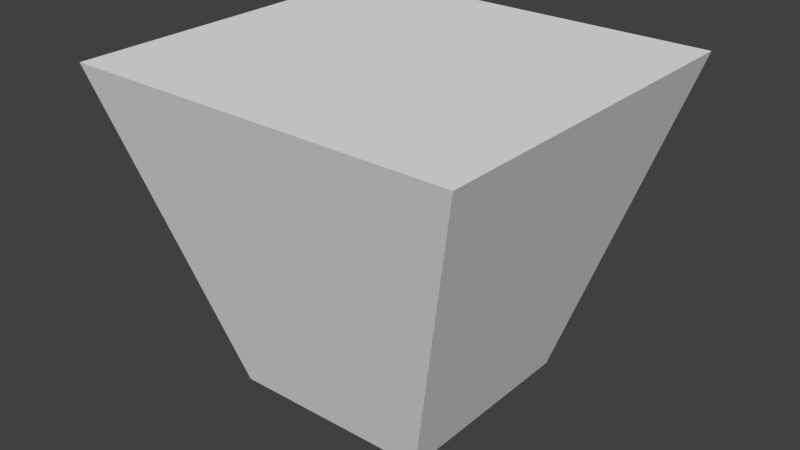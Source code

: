 # Source: thai.blend  (saved by Blender 2.70.0; exported with 4.5.12 LTS)
import bpy
from mathutils import Matrix  # noqa: F401  (used for matrix-valued properties, if any)

bpy.ops.wm.read_factory_settings(use_empty=True)
scene = bpy.context.scene
scene.name = 'Scene'

# ---- collections
col_collection_1 = bpy.data.collections.new('Collection 1'); scene.collection.children.link(col_collection_1)

# ---- materials (node trees are filled in below, after node groups)
mat_material = bpy.data.materials.new('Material')
mat_material.alpha_threshold = 0.0
mat_material.use_transparent_shadow = False
mat_material.roughness = 0.5
mat_material.line_color = (0.0, 0.0, 0.0, 1.0)

# ---- material node trees

# ---- world
world_world = bpy.data.worlds.new('World'); scene.world = world_world
world_world.color = (0.05088, 0.05088, 0.05088)
world_world.use_sun_shadow = False
world_world.sun_shadow_jitter_overblur = 0.0
world_world.cycles.sampling_method = 'MANUAL'
world_world.cycles.sample_map_resolution = 256

# ---- meshes
me_cube = bpy.data.meshes.new('Cube')
me_cube.from_pydata([(-0.6391, -0.641, -0.9912), (0.0, -0.641, -0.9912), (-1.223, -1.14, 1.009), (0.6391, -0.641, -0.9912), (1.223, -1.14, 1.009), (0.0, -1.14, 1.009), (-0.6391, 0.641, -0.9912), (-0.6391, 0.0, -0.9912), (0.0, 0.0, -0.9912), (0.0, 0.641, -0.9912), (-1.223, 1.14, 1.009), (-1.223, 0.0, 1.009), (0.6391, 0.641, -0.9912), (0.6391, 0.0, -0.9912), (1.223, 1.14, 1.009), (1.223, 0.0, 1.009), (0.0, 0.0, 1.009), (0.0, 1.14, 1.009)], [], [(2, 11, 7, 0), (5, 2, 0, 1), (0, 7, 8, 1), (5, 16, 11, 2), (4, 3, 13, 15), (17, 14, 12, 9), (5, 4, 15, 16), (10, 6, 7, 11), (17, 9, 6, 10), (6, 9, 8, 7), (17, 10, 11, 16), (14, 15, 13, 12), (3, 1, 8, 13), (12, 13, 8, 9), (17, 16, 15, 14), (5, 1, 3, 4)])
_uv = me_cube.uv_layers.new(name='UVMap')
_uv.uv.foreach_set('vector', [0.6235, 0.02562, 0.8007, 0.02562, 0.8007, 0.3496, 0.701, 0.3496, 0.5387, 0.6155, 0.3485, 0.6155, 0.4393, 0.295, 0.5387, 0.295, 0.01874, 0.7858, 0.1184, 0.7858, 0.1184, 0.8852, 0.01874, 0.8852, 0.1904, 0.0001942, 0.1904, 0.1774, 0.0001942, 0.1774, 0.0001943, 0.0001942, 0.6285, 0.9823, 0.706, 0.6583, 0.8057, 0.6583, 0.8057, 0.9823, 0.1929, 0.41, 0.3831, 0.41, 0.2923, 0.7305, 0.1929, 0.7305, 0.1904, 0.0001942, 0.3806, 0.0001942, 0.3806, 0.1774, 0.1904, 0.1774, 0.9779, 0.02562, 0.9003, 0.3496, 0.8007, 0.3496, 0.8007, 0.02562, 0.1929, 0.41, 0.1929, 0.7305, 0.09352, 0.7305, 0.002694, 0.41, 0.2181, 0.7858, 0.2181, 0.8852, 0.1184, 0.8852, 0.1184, 0.7858, 0.1904, 0.3546, 0.0001942, 0.3546, 0.0001942, 0.1774, 0.1904, 0.1774, 0.9829, 0.9823, 0.8057, 0.9823, 0.8057, 0.6583, 0.9053, 0.6583, 0.01874, 0.9846, 0.01874, 0.8852, 0.1184, 0.8852, 0.1184, 0.9846, 0.2181, 0.9846, 0.1184, 0.9846, 0.1184, 0.8852, 0.2181, 0.8852, 0.1904, 0.3546, 0.1904, 0.1774, 0.3806, 0.1774, 0.3806, 0.3546, 0.5387, 0.6155, 0.5387, 0.295, 0.638, 0.295, 0.7289, 0.6155])
me_cube.materials.append(mat_material)
me_cube.use_remesh_preserve_volume = False
me_cube.use_remesh_preserve_attributes = False
me_cube.use_mirror_x = True
me_cube.update()

# ---- objects
ob_cube = bpy.data.objects.new('Cube', me_cube)

# ---- transforms, parenting, visibility, modifiers, constraints
ob_cube.location = (0.0, 0.0, 0.09088)
ob_cube.scale = (0.09, 0.09, 0.09)
ob_cube.lock_rotations_4d = False
ob_cube.empty_display_type = 'ARROWS'
ob_cube.lineart.crease_threshold = 0.0
ob_cube.use_mesh_mirror_x = True

# ---- collection membership
col_collection_1.objects.link(ob_cube)

# ---- scene / render settings (as saved in the file)
scene.frame_start = 1; scene.frame_end = 250; scene.frame_set(1)
scene.render.engine = 'BLENDER_EEVEE_NEXT'
scene.render.resolution_percentage = 50
scene.render.dither_intensity = 0.0
scene.cycles.use_denoising = False
scene.cycles.samples = 10
scene.cycles.sampling_pattern = 'TABULATED_SOBOL'
scene.cycles.light_sampling_threshold = 0.0
scene.cycles.use_adaptive_sampling = False
scene.cycles.use_light_tree = False
scene.cycles.blur_glossy = 0.0
scene.cycles.volume_bounces = 1
scene.cycles.pixel_filter_type = 'GAUSSIAN'
scene.cycles.sample_clamp_indirect = 0.0
scene.view_settings.view_transform = 'Standard'
bpy.context.view_layer.update()

# ---- added for rendering (the .blend has no active camera and no usable light): camera, sun
cam_auto = bpy.data.cameras.new('AutoCamera')
cam_auto.lens = 50.0
cam_auto.sensor_width = 36.0
cam_auto.clip_end = 1000.0
ob_auto_camera = bpy.data.objects.new('AutoCamera', cam_auto)
scene.collection.objects.link(ob_auto_camera)
ob_auto_camera.location = (0.324432, -0.389318, 0.351213)
ob_auto_camera.rotation_euler = (1.09748, -7.21219e-08, 0.694738)
scene.camera = ob_auto_camera
light_auto_sun = bpy.data.lights.new('AutoSun', 'SUN')
light_auto_sun.energy = 3.0
light_auto_sun.angle = 0.0523599
ob_auto_sun = bpy.data.objects.new('AutoSun', light_auto_sun)
scene.collection.objects.link(ob_auto_sun)
ob_auto_sun.rotation_euler = (0.872665, 0.174533, 0.523599)
bpy.context.view_layer.update()

